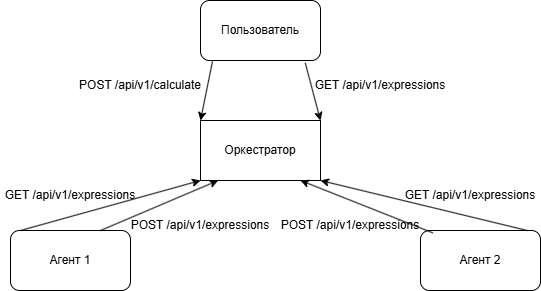

The diagram above was exported from draw.io. Its source (the exported page's mxGraphModel, read from the mxfile embedded in the PNG):
<mxGraphModel dx="1290" dy="530" grid="1" gridSize="10" guides="1" tooltips="1" connect="1" arrows="1" fold="1" page="1" pageScale="1" pageWidth="827" pageHeight="1169" math="0" shadow="0">
  <root>
    <mxCell id="0" />
    <mxCell id="1" parent="0" />
    <mxCell id="5zy_68WuRj4td7gnpS98-1" value="Оркестратор" style="rounded=0;whiteSpace=wrap;html=1;" vertex="1" parent="1">
      <mxGeometry x="350" y="250" width="120" height="60" as="geometry" />
    </mxCell>
    <mxCell id="5zy_68WuRj4td7gnpS98-2" value="Пользователь" style="rounded=1;whiteSpace=wrap;html=1;" vertex="1" parent="1">
      <mxGeometry x="350" y="130" width="120" height="60" as="geometry" />
    </mxCell>
    <mxCell id="5zy_68WuRj4td7gnpS98-3" value="Агент 1" style="rounded=1;whiteSpace=wrap;html=1;" vertex="1" parent="1">
      <mxGeometry x="160" y="360" width="120" height="60" as="geometry" />
    </mxCell>
    <mxCell id="5zy_68WuRj4td7gnpS98-4" value="Агент 2" style="rounded=1;whiteSpace=wrap;html=1;" vertex="1" parent="1">
      <mxGeometry x="570" y="360" width="120" height="60" as="geometry" />
    </mxCell>
    <mxCell id="5zy_68WuRj4td7gnpS98-6" value="" style="endArrow=classic;html=1;rounded=0;exitX=0.1;exitY=1.013;exitDx=0;exitDy=0;entryX=0;entryY=0;entryDx=0;entryDy=0;exitPerimeter=0;" edge="1" parent="1" source="5zy_68WuRj4td7gnpS98-2" target="5zy_68WuRj4td7gnpS98-1">
      <mxGeometry width="50" height="50" relative="1" as="geometry">
        <mxPoint x="390" y="300" as="sourcePoint" />
        <mxPoint x="440" y="250" as="targetPoint" />
      </mxGeometry>
    </mxCell>
    <mxCell id="5zy_68WuRj4td7gnpS98-7" value="" style="endArrow=classic;html=1;rounded=0;exitX=0.873;exitY=1.04;exitDx=0;exitDy=0;exitPerimeter=0;entryX=1;entryY=0;entryDx=0;entryDy=0;" edge="1" parent="1" source="5zy_68WuRj4td7gnpS98-2" target="5zy_68WuRj4td7gnpS98-1">
      <mxGeometry width="50" height="50" relative="1" as="geometry">
        <mxPoint x="390" y="300" as="sourcePoint" />
        <mxPoint x="440" y="250" as="targetPoint" />
      </mxGeometry>
    </mxCell>
    <mxCell id="5zy_68WuRj4td7gnpS98-9" value="POST&amp;nbsp;/api/v1/calculate" style="text;html=1;align=center;verticalAlign=middle;whiteSpace=wrap;rounded=0;" vertex="1" parent="1">
      <mxGeometry x="220" y="200" width="140" height="30" as="geometry" />
    </mxCell>
    <mxCell id="5zy_68WuRj4td7gnpS98-10" value="GET&amp;nbsp;/api/v1/expressions" style="text;html=1;align=center;verticalAlign=middle;whiteSpace=wrap;rounded=0;" vertex="1" parent="1">
      <mxGeometry x="460" y="200" width="140" height="30" as="geometry" />
    </mxCell>
    <mxCell id="5zy_68WuRj4td7gnpS98-11" value="" style="endArrow=classic;html=1;rounded=0;entryX=0;entryY=1;entryDx=0;entryDy=0;" edge="1" parent="1" target="5zy_68WuRj4td7gnpS98-1">
      <mxGeometry width="50" height="50" relative="1" as="geometry">
        <mxPoint x="170" y="360" as="sourcePoint" />
        <mxPoint x="315" y="300" as="targetPoint" />
      </mxGeometry>
    </mxCell>
    <mxCell id="5zy_68WuRj4td7gnpS98-12" value="" style="endArrow=classic;html=1;rounded=0;entryX=0.147;entryY=1;entryDx=0;entryDy=0;entryPerimeter=0;exitX=0.75;exitY=0;exitDx=0;exitDy=0;" edge="1" parent="1" source="5zy_68WuRj4td7gnpS98-3" target="5zy_68WuRj4td7gnpS98-1">
      <mxGeometry width="50" height="50" relative="1" as="geometry">
        <mxPoint x="360" y="350" as="sourcePoint" />
        <mxPoint x="410" y="300" as="targetPoint" />
      </mxGeometry>
    </mxCell>
    <mxCell id="5zy_68WuRj4td7gnpS98-13" value="" style="endArrow=classic;html=1;rounded=0;exitX=0.103;exitY=0.04;exitDx=0;exitDy=0;exitPerimeter=0;" edge="1" parent="1" source="5zy_68WuRj4td7gnpS98-4">
      <mxGeometry width="50" height="50" relative="1" as="geometry">
        <mxPoint x="390" y="300" as="sourcePoint" />
        <mxPoint x="450" y="310" as="targetPoint" />
      </mxGeometry>
    </mxCell>
    <mxCell id="5zy_68WuRj4td7gnpS98-14" value="" style="endArrow=classic;html=1;rounded=0;exitX=0.89;exitY=0;exitDx=0;exitDy=0;exitPerimeter=0;entryX=1;entryY=1;entryDx=0;entryDy=0;" edge="1" parent="1" source="5zy_68WuRj4td7gnpS98-4" target="5zy_68WuRj4td7gnpS98-1">
      <mxGeometry width="50" height="50" relative="1" as="geometry">
        <mxPoint x="390" y="300" as="sourcePoint" />
        <mxPoint x="440" y="250" as="targetPoint" />
      </mxGeometry>
    </mxCell>
    <mxCell id="5zy_68WuRj4td7gnpS98-15" value="POST&amp;nbsp;/api/v1/expressions" style="text;html=1;align=center;verticalAlign=middle;whiteSpace=wrap;rounded=0;" vertex="1" parent="1">
      <mxGeometry x="280" y="340" width="140" height="30" as="geometry" />
    </mxCell>
    <mxCell id="5zy_68WuRj4td7gnpS98-17" value="POST&amp;nbsp;/api/v1/expressions" style="text;html=1;align=center;verticalAlign=middle;whiteSpace=wrap;rounded=0;" vertex="1" parent="1">
      <mxGeometry x="430" y="340" width="140" height="30" as="geometry" />
    </mxCell>
    <mxCell id="5zy_68WuRj4td7gnpS98-18" value="GET /api/v1/expressions" style="text;html=1;align=center;verticalAlign=middle;whiteSpace=wrap;rounded=0;" vertex="1" parent="1">
      <mxGeometry x="150" y="310" width="140" height="30" as="geometry" />
    </mxCell>
    <mxCell id="5zy_68WuRj4td7gnpS98-19" value="GET /api/v1/expressions" style="text;html=1;align=center;verticalAlign=middle;whiteSpace=wrap;rounded=0;" vertex="1" parent="1">
      <mxGeometry x="550" y="310" width="140" height="30" as="geometry" />
    </mxCell>
  </root>
</mxGraphModel>